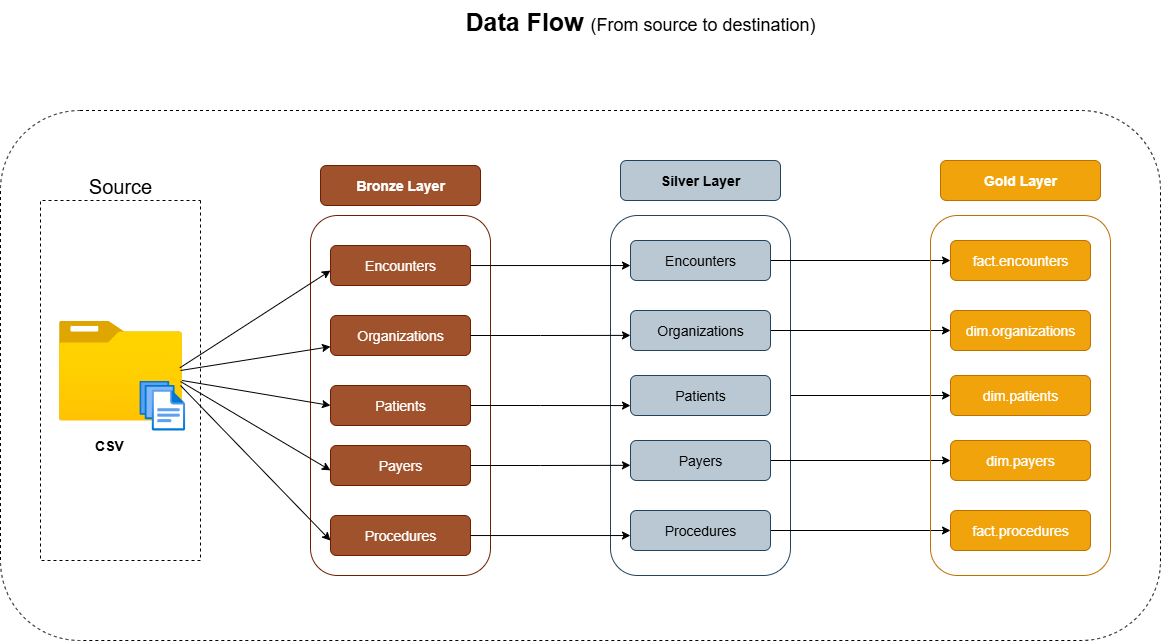

The diagram above was exported from draw.io. Its source (the exported page's mxGraphModel, read from the mxfile embedded in the PNG):
<mxGraphModel dx="786" dy="1616" grid="1" gridSize="10" guides="1" tooltips="1" connect="1" arrows="1" fold="1" page="1" pageScale="1" pageWidth="850" pageHeight="1100" math="0" shadow="0">
  <root>
    <mxCell id="0" />
    <mxCell id="1" parent="0" />
    <mxCell id="eWXR2fjr_c2glAtYahY4-3" value="&lt;font style=&quot;font-size: 20px;&quot;&gt;Source&lt;/font&gt;" style="text;html=1;align=center;verticalAlign=middle;whiteSpace=wrap;rounded=0;" parent="1" vertex="1">
      <mxGeometry x="130" y="130" width="60" height="30" as="geometry" />
    </mxCell>
    <mxCell id="eWXR2fjr_c2glAtYahY4-4" value="" style="rounded=0;whiteSpace=wrap;html=1;direction=south;fillColor=none;dashed=1;" parent="1" vertex="1">
      <mxGeometry x="80" y="160" width="160" height="360" as="geometry" />
    </mxCell>
    <mxCell id="eWXR2fjr_c2glAtYahY4-5" value="" style="image;aspect=fixed;html=1;points=[];align=center;fontSize=12;image=img/lib/azure2/general/Folder_Blank.svg;" parent="1" vertex="1">
      <mxGeometry x="98.39999999999999" y="280" width="123.21" height="100" as="geometry" />
    </mxCell>
    <mxCell id="eWXR2fjr_c2glAtYahY4-6" value="" style="image;aspect=fixed;html=1;points=[];align=center;fontSize=12;image=img/lib/azure2/general/Files.svg;" parent="1" vertex="1">
      <mxGeometry x="178.87" y="340" width="45.71" height="50" as="geometry" />
    </mxCell>
    <mxCell id="eWXR2fjr_c2glAtYahY4-7" value="&lt;font style=&quot;font-size: 14px;&quot;&gt;&lt;b&gt;CSV&lt;/b&gt;&lt;/font&gt;" style="text;html=1;align=center;verticalAlign=middle;whiteSpace=wrap;rounded=0;" parent="1" vertex="1">
      <mxGeometry x="118.87" y="390" width="60" height="30" as="geometry" />
    </mxCell>
    <mxCell id="eWXR2fjr_c2glAtYahY4-8" value="" style="rounded=1;whiteSpace=wrap;html=1;direction=south;fillColor=none;fontColor=#ffffff;strokeColor=#6D1F00;" parent="1" vertex="1">
      <mxGeometry x="350" y="175" width="180" height="360" as="geometry" />
    </mxCell>
    <mxCell id="eWXR2fjr_c2glAtYahY4-10" value="&lt;font style=&quot;font-size: 14px;&quot;&gt;&lt;b&gt;Bronze Layer&lt;/b&gt;&lt;/font&gt;" style="text;html=1;align=center;verticalAlign=middle;whiteSpace=wrap;rounded=1;fillColor=#a0522d;fontColor=#ffffff;strokeColor=#6D1F00;" parent="1" vertex="1">
      <mxGeometry x="360" y="125" width="160" height="40" as="geometry" />
    </mxCell>
    <mxCell id="eWXR2fjr_c2glAtYahY4-11" value="&lt;font style=&quot;font-size: 14px;&quot;&gt;Procedures&lt;/font&gt;" style="text;html=1;align=center;verticalAlign=middle;whiteSpace=wrap;rounded=1;fillColor=#a0522d;fontColor=#ffffff;strokeColor=#6D1F00;" parent="1" vertex="1">
      <mxGeometry x="370" y="475" width="140" height="40" as="geometry" />
    </mxCell>
    <mxCell id="eWXR2fjr_c2glAtYahY4-13" value="&lt;font style=&quot;font-size: 14px;&quot;&gt;Encounters&lt;/font&gt;" style="text;html=1;align=center;verticalAlign=middle;whiteSpace=wrap;rounded=1;fillColor=#a0522d;fontColor=#ffffff;strokeColor=#6D1F00;" parent="1" vertex="1">
      <mxGeometry x="370" y="205" width="140" height="40" as="geometry" />
    </mxCell>
    <mxCell id="eWXR2fjr_c2glAtYahY4-14" value="&lt;font style=&quot;font-size: 14px;&quot;&gt;Payers&lt;/font&gt;" style="text;html=1;align=center;verticalAlign=middle;whiteSpace=wrap;rounded=1;fillColor=#a0522d;fontColor=#ffffff;strokeColor=#6D1F00;" parent="1" vertex="1">
      <mxGeometry x="370" y="405" width="140" height="40" as="geometry" />
    </mxCell>
    <mxCell id="eWXR2fjr_c2glAtYahY4-15" value="&lt;font style=&quot;font-size: 14px;&quot;&gt;Patients&lt;/font&gt;" style="text;html=1;align=center;verticalAlign=middle;whiteSpace=wrap;rounded=1;fillColor=#a0522d;fontColor=#ffffff;strokeColor=#6D1F00;" parent="1" vertex="1">
      <mxGeometry x="370" y="345" width="140" height="40" as="geometry" />
    </mxCell>
    <mxCell id="eWXR2fjr_c2glAtYahY4-16" value="&lt;font style=&quot;font-size: 14px;&quot;&gt;Organizations&lt;/font&gt;" style="text;html=1;align=center;verticalAlign=middle;whiteSpace=wrap;rounded=1;fillColor=#a0522d;fontColor=#ffffff;strokeColor=#6D1F00;" parent="1" vertex="1">
      <mxGeometry x="370" y="275" width="140" height="40" as="geometry" />
    </mxCell>
    <mxCell id="eWXR2fjr_c2glAtYahY4-21" value="" style="endArrow=classic;html=1;rounded=0;entryX=0.153;entryY=0.889;entryDx=0;entryDy=0;entryPerimeter=0;exitX=0.982;exitY=0.473;exitDx=0;exitDy=0;exitPerimeter=0;" parent="1" source="eWXR2fjr_c2glAtYahY4-5" target="eWXR2fjr_c2glAtYahY4-8" edge="1">
      <mxGeometry width="50" height="50" relative="1" as="geometry">
        <mxPoint x="224.57999999999998" y="325" as="sourcePoint" />
        <mxPoint x="274.58" y="275" as="targetPoint" />
      </mxGeometry>
    </mxCell>
    <mxCell id="eWXR2fjr_c2glAtYahY4-22" value="" style="endArrow=classic;html=1;rounded=0;" parent="1" target="eWXR2fjr_c2glAtYahY4-16" edge="1">
      <mxGeometry width="50" height="50" relative="1" as="geometry">
        <mxPoint x="220" y="330" as="sourcePoint" />
        <mxPoint x="274.58" y="280" as="targetPoint" />
      </mxGeometry>
    </mxCell>
    <mxCell id="eWXR2fjr_c2glAtYahY4-23" value="" style="endArrow=classic;html=1;rounded=0;entryX=0;entryY=0.5;entryDx=0;entryDy=0;" parent="1" target="eWXR2fjr_c2glAtYahY4-15" edge="1">
      <mxGeometry width="50" height="50" relative="1" as="geometry">
        <mxPoint x="221.61" y="340" as="sourcePoint" />
        <mxPoint x="271.61" y="290" as="targetPoint" />
      </mxGeometry>
    </mxCell>
    <mxCell id="eWXR2fjr_c2glAtYahY4-24" value="" style="endArrow=classic;html=1;rounded=0;entryX=0.708;entryY=0.889;entryDx=0;entryDy=0;entryPerimeter=0;" parent="1" target="eWXR2fjr_c2glAtYahY4-8" edge="1">
      <mxGeometry width="50" height="50" relative="1" as="geometry">
        <mxPoint x="220" y="341" as="sourcePoint" />
        <mxPoint x="260" y="295" as="targetPoint" />
      </mxGeometry>
    </mxCell>
    <mxCell id="eWXR2fjr_c2glAtYahY4-25" value="" style="endArrow=classic;html=1;rounded=0;entryX=0.903;entryY=0.889;entryDx=0;entryDy=0;entryPerimeter=0;" parent="1" target="eWXR2fjr_c2glAtYahY4-8" edge="1">
      <mxGeometry width="50" height="50" relative="1" as="geometry">
        <mxPoint x="220" y="345" as="sourcePoint" />
        <mxPoint x="270" y="295" as="targetPoint" />
      </mxGeometry>
    </mxCell>
    <mxCell id="ITawnRPdo-tQwWkvFNcv-10" style="edgeStyle=orthogonalEdgeStyle;rounded=0;orthogonalLoop=1;jettySize=auto;html=1;entryX=0;entryY=0.5;entryDx=0;entryDy=0;" parent="1" source="rAqNf_bQ__Z5PtS0U536-1" target="ITawnRPdo-tQwWkvFNcv-6" edge="1">
      <mxGeometry relative="1" as="geometry" />
    </mxCell>
    <mxCell id="rAqNf_bQ__Z5PtS0U536-1" value="" style="rounded=1;whiteSpace=wrap;html=1;direction=south;fillColor=none;strokeColor=#23445d;gradientColor=default;" parent="1" vertex="1">
      <mxGeometry x="650" y="175" width="180" height="360" as="geometry" />
    </mxCell>
    <mxCell id="rAqNf_bQ__Z5PtS0U536-2" value="&lt;font style=&quot;font-size: 14px;&quot;&gt;&lt;b&gt;Silver Layer&lt;/b&gt;&lt;/font&gt;" style="text;html=1;align=center;verticalAlign=middle;whiteSpace=wrap;rounded=1;fillColor=#bac8d3;strokeColor=#23445d;" parent="1" vertex="1">
      <mxGeometry x="660" y="120" width="160" height="40" as="geometry" />
    </mxCell>
    <mxCell id="ITawnRPdo-tQwWkvFNcv-12" style="edgeStyle=orthogonalEdgeStyle;rounded=0;orthogonalLoop=1;jettySize=auto;html=1;entryX=0;entryY=0.5;entryDx=0;entryDy=0;" parent="1" source="rAqNf_bQ__Z5PtS0U536-3" target="ITawnRPdo-tQwWkvFNcv-3" edge="1">
      <mxGeometry relative="1" as="geometry" />
    </mxCell>
    <mxCell id="rAqNf_bQ__Z5PtS0U536-3" value="&lt;font style=&quot;font-size: 14px;&quot;&gt;Procedures&lt;/font&gt;" style="text;html=1;align=center;verticalAlign=middle;whiteSpace=wrap;rounded=1;fillColor=#bac8d3;strokeColor=#23445d;" parent="1" vertex="1">
      <mxGeometry x="670" y="470" width="140" height="40" as="geometry" />
    </mxCell>
    <mxCell id="ITawnRPdo-tQwWkvFNcv-8" style="edgeStyle=orthogonalEdgeStyle;rounded=0;orthogonalLoop=1;jettySize=auto;html=1;" parent="1" source="rAqNf_bQ__Z5PtS0U536-4" target="ITawnRPdo-tQwWkvFNcv-4" edge="1">
      <mxGeometry relative="1" as="geometry" />
    </mxCell>
    <mxCell id="rAqNf_bQ__Z5PtS0U536-4" value="&lt;font style=&quot;font-size: 14px;&quot;&gt;Encounters&lt;/font&gt;" style="text;html=1;align=center;verticalAlign=middle;whiteSpace=wrap;rounded=1;fillColor=#bac8d3;strokeColor=#23445d;" parent="1" vertex="1">
      <mxGeometry x="670" y="200" width="140" height="40" as="geometry" />
    </mxCell>
    <mxCell id="ITawnRPdo-tQwWkvFNcv-11" style="edgeStyle=orthogonalEdgeStyle;rounded=0;orthogonalLoop=1;jettySize=auto;html=1;entryX=0;entryY=0.5;entryDx=0;entryDy=0;" parent="1" source="rAqNf_bQ__Z5PtS0U536-5" target="ITawnRPdo-tQwWkvFNcv-5" edge="1">
      <mxGeometry relative="1" as="geometry" />
    </mxCell>
    <mxCell id="rAqNf_bQ__Z5PtS0U536-5" value="&lt;font style=&quot;font-size: 14px;&quot;&gt;Payers&lt;/font&gt;" style="text;html=1;align=center;verticalAlign=middle;whiteSpace=wrap;rounded=1;fillColor=#bac8d3;strokeColor=#23445d;" parent="1" vertex="1">
      <mxGeometry x="670" y="400" width="140" height="40" as="geometry" />
    </mxCell>
    <mxCell id="rAqNf_bQ__Z5PtS0U536-6" value="&lt;font style=&quot;font-size: 14px;&quot;&gt;Patients&lt;/font&gt;" style="text;html=1;align=center;verticalAlign=middle;whiteSpace=wrap;rounded=1;fillColor=#bac8d3;strokeColor=#23445d;" parent="1" vertex="1">
      <mxGeometry x="670" y="335" width="140" height="40" as="geometry" />
    </mxCell>
    <mxCell id="ITawnRPdo-tQwWkvFNcv-9" style="edgeStyle=orthogonalEdgeStyle;rounded=0;orthogonalLoop=1;jettySize=auto;html=1;entryX=0;entryY=0.5;entryDx=0;entryDy=0;" parent="1" source="rAqNf_bQ__Z5PtS0U536-7" target="ITawnRPdo-tQwWkvFNcv-7" edge="1">
      <mxGeometry relative="1" as="geometry" />
    </mxCell>
    <mxCell id="rAqNf_bQ__Z5PtS0U536-7" value="&lt;font style=&quot;font-size: 14px;&quot;&gt;Organizations&lt;/font&gt;" style="text;html=1;align=center;verticalAlign=middle;whiteSpace=wrap;rounded=1;fillColor=#bac8d3;strokeColor=#23445d;" parent="1" vertex="1">
      <mxGeometry x="670" y="270" width="140" height="40" as="geometry" />
    </mxCell>
    <mxCell id="rAqNf_bQ__Z5PtS0U536-16" style="edgeStyle=orthogonalEdgeStyle;rounded=0;orthogonalLoop=1;jettySize=auto;html=1;entryX=0.139;entryY=0.889;entryDx=0;entryDy=0;entryPerimeter=0;" parent="1" source="eWXR2fjr_c2glAtYahY4-13" target="rAqNf_bQ__Z5PtS0U536-1" edge="1">
      <mxGeometry relative="1" as="geometry" />
    </mxCell>
    <mxCell id="rAqNf_bQ__Z5PtS0U536-20" style="edgeStyle=orthogonalEdgeStyle;rounded=0;orthogonalLoop=1;jettySize=auto;html=1;entryX=0.528;entryY=0.889;entryDx=0;entryDy=0;entryPerimeter=0;" parent="1" source="eWXR2fjr_c2glAtYahY4-15" target="rAqNf_bQ__Z5PtS0U536-1" edge="1">
      <mxGeometry relative="1" as="geometry" />
    </mxCell>
    <mxCell id="rAqNf_bQ__Z5PtS0U536-22" style="edgeStyle=orthogonalEdgeStyle;rounded=0;orthogonalLoop=1;jettySize=auto;html=1;entryX=0.889;entryY=0.889;entryDx=0;entryDy=0;entryPerimeter=0;" parent="1" source="eWXR2fjr_c2glAtYahY4-11" target="rAqNf_bQ__Z5PtS0U536-1" edge="1">
      <mxGeometry relative="1" as="geometry" />
    </mxCell>
    <mxCell id="rAqNf_bQ__Z5PtS0U536-23" style="edgeStyle=orthogonalEdgeStyle;rounded=0;orthogonalLoop=1;jettySize=auto;html=1;entryX=0.333;entryY=0.889;entryDx=0;entryDy=0;entryPerimeter=0;" parent="1" source="eWXR2fjr_c2glAtYahY4-16" target="rAqNf_bQ__Z5PtS0U536-1" edge="1">
      <mxGeometry relative="1" as="geometry" />
    </mxCell>
    <mxCell id="rAqNf_bQ__Z5PtS0U536-24" style="edgeStyle=orthogonalEdgeStyle;rounded=0;orthogonalLoop=1;jettySize=auto;html=1;entryX=0.694;entryY=0.889;entryDx=0;entryDy=0;entryPerimeter=0;" parent="1" source="eWXR2fjr_c2glAtYahY4-14" target="rAqNf_bQ__Z5PtS0U536-1" edge="1">
      <mxGeometry relative="1" as="geometry" />
    </mxCell>
    <mxCell id="ITawnRPdo-tQwWkvFNcv-1" value="" style="rounded=1;whiteSpace=wrap;html=1;direction=south;fillColor=none;fontColor=#000000;strokeColor=#BD7000;" parent="1" vertex="1">
      <mxGeometry x="970" y="175" width="180" height="360" as="geometry" />
    </mxCell>
    <mxCell id="ITawnRPdo-tQwWkvFNcv-2" value="&lt;font style=&quot;font-size: 14px;&quot;&gt;&lt;b&gt;Gold Layer&lt;/b&gt;&lt;/font&gt;" style="text;html=1;align=center;verticalAlign=middle;whiteSpace=wrap;rounded=1;fillColor=#f0a30a;fontColor=#FFFFFF;strokeColor=#BD7000;" parent="1" vertex="1">
      <mxGeometry x="980" y="120" width="160" height="40" as="geometry" />
    </mxCell>
    <mxCell id="ITawnRPdo-tQwWkvFNcv-3" value="&lt;font style=&quot;font-size: 14px;&quot;&gt;fact.procedures&lt;/font&gt;" style="text;html=1;align=center;verticalAlign=middle;whiteSpace=wrap;rounded=1;fillColor=#f0a30a;fontColor=#FFFFFF;strokeColor=#BD7000;" parent="1" vertex="1">
      <mxGeometry x="990" y="470" width="140" height="40" as="geometry" />
    </mxCell>
    <mxCell id="ITawnRPdo-tQwWkvFNcv-4" value="&lt;font style=&quot;font-size: 14px;&quot;&gt;fact.encounters&lt;/font&gt;" style="text;html=1;align=center;verticalAlign=middle;whiteSpace=wrap;rounded=1;fillColor=#f0a30a;fontColor=#FFFFFF;strokeColor=#BD7000;" parent="1" vertex="1">
      <mxGeometry x="990" y="200" width="140" height="40" as="geometry" />
    </mxCell>
    <mxCell id="ITawnRPdo-tQwWkvFNcv-5" value="&lt;font style=&quot;font-size: 14px;&quot;&gt;dim.payers&lt;/font&gt;" style="text;html=1;align=center;verticalAlign=middle;whiteSpace=wrap;rounded=1;fillColor=#f0a30a;fontColor=#FFFFFF;strokeColor=#BD7000;" parent="1" vertex="1">
      <mxGeometry x="990" y="400" width="140" height="40" as="geometry" />
    </mxCell>
    <mxCell id="ITawnRPdo-tQwWkvFNcv-6" value="&lt;font style=&quot;font-size: 14px;&quot;&gt;dim.patients&lt;/font&gt;" style="text;html=1;align=center;verticalAlign=middle;whiteSpace=wrap;rounded=1;fillColor=#f0a30a;fontColor=#FFFFFF;strokeColor=#BD7000;" parent="1" vertex="1">
      <mxGeometry x="990" y="335" width="140" height="40" as="geometry" />
    </mxCell>
    <mxCell id="ITawnRPdo-tQwWkvFNcv-7" value="&lt;font style=&quot;font-size: 14px;&quot;&gt;dim.organizations&lt;/font&gt;" style="text;html=1;align=center;verticalAlign=middle;whiteSpace=wrap;rounded=1;fillColor=#f0a30a;fontColor=#FFFFFF;strokeColor=#BD7000;" parent="1" vertex="1">
      <mxGeometry x="990" y="270" width="140" height="40" as="geometry" />
    </mxCell>
    <mxCell id="SCp8jUkfcSdcLLilt0EY-1" value="&lt;font style=&quot;&quot;&gt;&lt;b style=&quot;font-size: 25px;&quot;&gt;Data Flow &lt;/b&gt;&lt;font style=&quot;font-size: 18px;&quot;&gt;(From source to destination)&lt;/font&gt;&lt;/font&gt;" style="text;html=1;align=center;verticalAlign=middle;whiteSpace=wrap;rounded=0;" parent="1" vertex="1">
      <mxGeometry x="440" y="-40" width="480" height="40" as="geometry" />
    </mxCell>
    <mxCell id="msqJW6etYLw4qkp79Fav-1" value="" style="rounded=1;whiteSpace=wrap;html=1;fillColor=none;dashed=1;" vertex="1" parent="1">
      <mxGeometry x="40" y="70" width="1160" height="530" as="geometry" />
    </mxCell>
  </root>
</mxGraphModel>